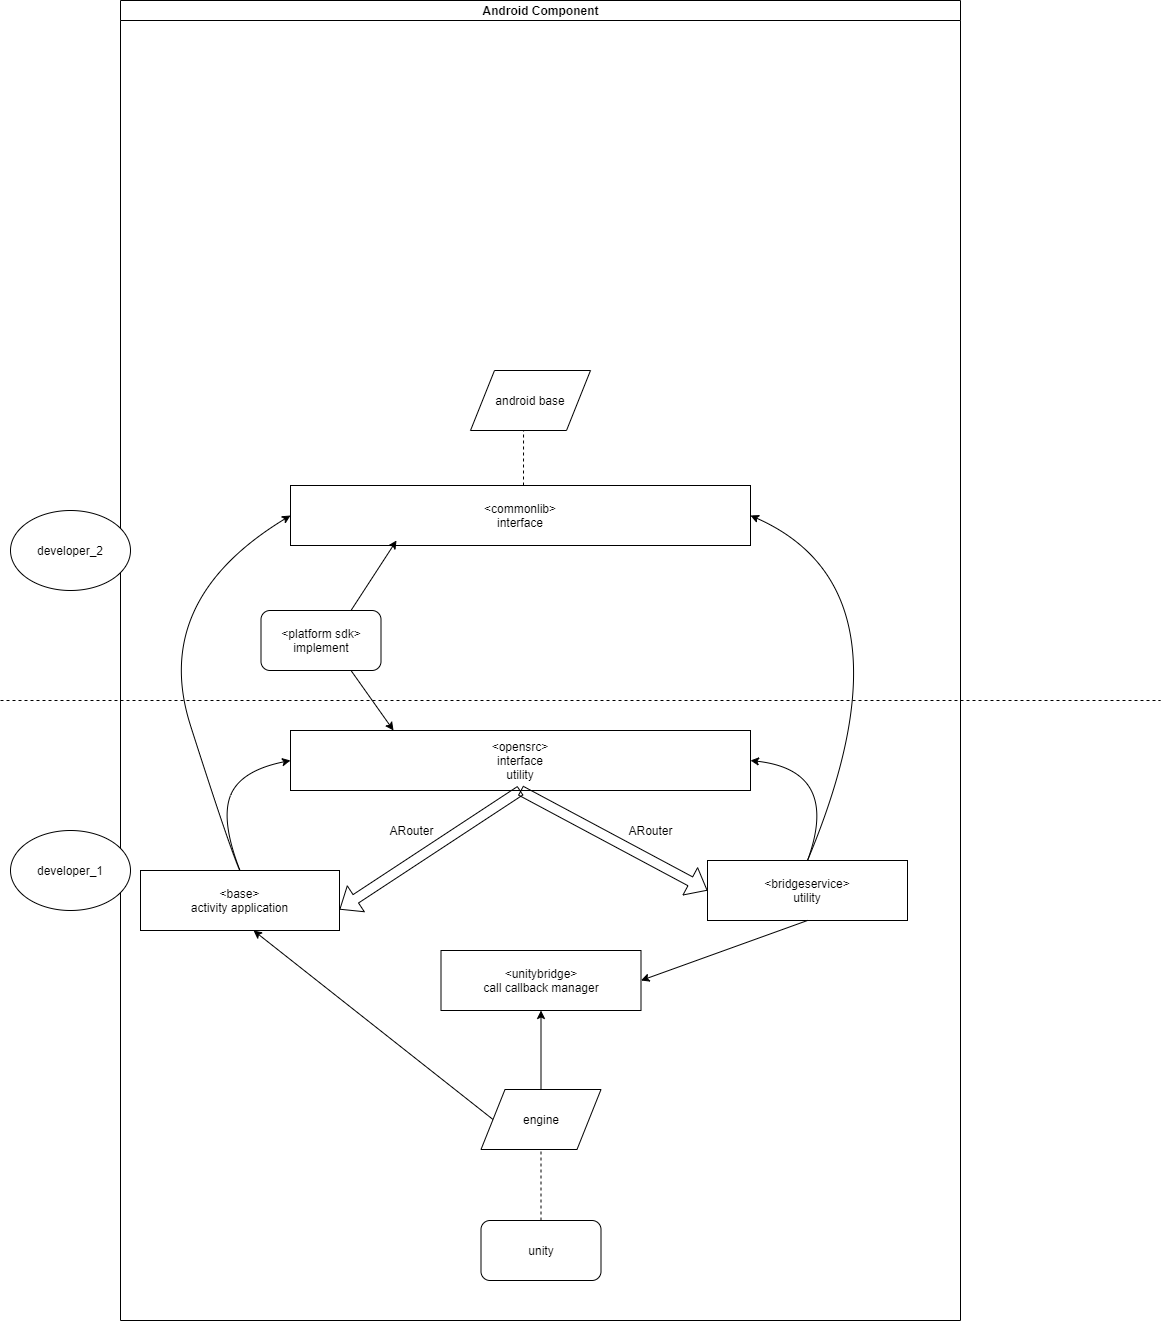

The diagram above was exported from draw.io. Its source (the exported page's mxGraphModel, read from the mxfile embedded in the PNG):
<mxGraphModel dx="2249" dy="822" grid="1" gridSize="10" guides="1" tooltips="1" connect="1" arrows="1" fold="1" page="1" pageScale="1" pageWidth="827" pageHeight="1169" math="0" shadow="0">
  <root>
    <mxCell id="0" />
    <mxCell id="1" parent="0" />
    <mxCell id="dNxyNK7c78bLwvsdeMH5-11" value="Android Component" style="swimlane;html=1;startSize=20;horizontal=1;containerType=tree;glass=0;" parent="1" vertex="1">
      <mxGeometry x="-320" y="20" width="840" height="1320" as="geometry">
        <mxRectangle x="40" y="80" width="80" height="20" as="alternateBounds" />
      </mxGeometry>
    </mxCell>
    <mxCell id="UkK_Nt3o03vyfX5AQDvc-1" value="&lt;font style=&quot;font-size: 12px&quot;&gt;&amp;lt;base&amp;gt;&lt;br&gt;activity application&lt;br&gt;&lt;/font&gt;" style="rounded=0;whiteSpace=wrap;html=1;" vertex="1" parent="dNxyNK7c78bLwvsdeMH5-11">
      <mxGeometry x="20" y="870" width="199" height="60" as="geometry" />
    </mxCell>
    <mxCell id="UkK_Nt3o03vyfX5AQDvc-2" value="&amp;lt;opensrc&amp;gt;&lt;br&gt;interface&lt;br&gt;utility" style="rounded=0;whiteSpace=wrap;html=1;" vertex="1" parent="dNxyNK7c78bLwvsdeMH5-11">
      <mxGeometry x="170" y="730" width="460" height="60" as="geometry" />
    </mxCell>
    <mxCell id="UkK_Nt3o03vyfX5AQDvc-3" value="&amp;lt;commonlib&amp;gt;&lt;br&gt;interface" style="rounded=0;whiteSpace=wrap;html=1;" vertex="1" parent="dNxyNK7c78bLwvsdeMH5-11">
      <mxGeometry x="170" y="485" width="460" height="60" as="geometry" />
    </mxCell>
    <mxCell id="UkK_Nt3o03vyfX5AQDvc-11" value="&amp;lt;unitybridge&amp;gt;&lt;br&gt;call callback manager" style="rounded=0;whiteSpace=wrap;html=1;" vertex="1" parent="dNxyNK7c78bLwvsdeMH5-11">
      <mxGeometry x="320.5" y="950" width="200" height="60" as="geometry" />
    </mxCell>
    <mxCell id="UkK_Nt3o03vyfX5AQDvc-21" value="" style="endArrow=classic;html=1;entryX=0.568;entryY=1;entryDx=0;entryDy=0;exitX=0;exitY=0.5;exitDx=0;exitDy=0;entryPerimeter=0;" edge="1" parent="dNxyNK7c78bLwvsdeMH5-11" source="UkK_Nt3o03vyfX5AQDvc-23" target="UkK_Nt3o03vyfX5AQDvc-1">
      <mxGeometry width="50" height="50" relative="1" as="geometry">
        <mxPoint x="370" y="990" as="sourcePoint" />
        <mxPoint x="381" y="890" as="targetPoint" />
      </mxGeometry>
    </mxCell>
    <mxCell id="UkK_Nt3o03vyfX5AQDvc-22" value="android base" style="shape=parallelogram;perimeter=parallelogramPerimeter;whiteSpace=wrap;html=1;" vertex="1" parent="dNxyNK7c78bLwvsdeMH5-11">
      <mxGeometry x="350" y="370" width="120" height="60" as="geometry" />
    </mxCell>
    <mxCell id="UkK_Nt3o03vyfX5AQDvc-23" value="engine" style="shape=parallelogram;perimeter=parallelogramPerimeter;whiteSpace=wrap;html=1;" vertex="1" parent="dNxyNK7c78bLwvsdeMH5-11">
      <mxGeometry x="360.5" y="1089" width="120" height="60" as="geometry" />
    </mxCell>
    <mxCell id="UkK_Nt3o03vyfX5AQDvc-28" value="&amp;lt;platform sdk&amp;gt; implement" style="rounded=1;whiteSpace=wrap;html=1;" vertex="1" parent="dNxyNK7c78bLwvsdeMH5-11">
      <mxGeometry x="140.5" y="610" width="120" height="60" as="geometry" />
    </mxCell>
    <mxCell id="UkK_Nt3o03vyfX5AQDvc-30" value="" style="curved=1;endArrow=classic;html=1;exitX=0.5;exitY=0;exitDx=0;exitDy=0;entryX=0;entryY=0.5;entryDx=0;entryDy=0;" edge="1" parent="dNxyNK7c78bLwvsdeMH5-11" source="UkK_Nt3o03vyfX5AQDvc-1" target="UkK_Nt3o03vyfX5AQDvc-2">
      <mxGeometry width="50" height="50" relative="1" as="geometry">
        <mxPoint x="90" y="770" as="sourcePoint" />
        <mxPoint x="140" y="720" as="targetPoint" />
        <Array as="points">
          <mxPoint x="100" y="820" />
          <mxPoint x="120" y="770" />
        </Array>
      </mxGeometry>
    </mxCell>
    <mxCell id="UkK_Nt3o03vyfX5AQDvc-32" value="" style="curved=1;endArrow=classic;html=1;exitX=0.5;exitY=0;exitDx=0;exitDy=0;entryX=0;entryY=0.5;entryDx=0;entryDy=0;" edge="1" parent="dNxyNK7c78bLwvsdeMH5-11" source="UkK_Nt3o03vyfX5AQDvc-1" target="UkK_Nt3o03vyfX5AQDvc-3">
      <mxGeometry width="50" height="50" relative="1" as="geometry">
        <mxPoint x="90" y="770" as="sourcePoint" />
        <mxPoint x="140" y="720" as="targetPoint" />
        <Array as="points">
          <mxPoint x="110" y="850" />
          <mxPoint x="30" y="600" />
        </Array>
      </mxGeometry>
    </mxCell>
    <mxCell id="UkK_Nt3o03vyfX5AQDvc-33" value="" style="endArrow=classic;html=1;entryX=0.5;entryY=1;entryDx=0;entryDy=0;exitX=0.5;exitY=0;exitDx=0;exitDy=0;" edge="1" parent="dNxyNK7c78bLwvsdeMH5-11" source="UkK_Nt3o03vyfX5AQDvc-23" target="UkK_Nt3o03vyfX5AQDvc-11">
      <mxGeometry width="50" height="50" relative="1" as="geometry">
        <mxPoint x="367" y="1020" as="sourcePoint" />
        <mxPoint x="417" y="970" as="targetPoint" />
      </mxGeometry>
    </mxCell>
    <mxCell id="UkK_Nt3o03vyfX5AQDvc-12" value="&amp;lt;bridgeservice&amp;gt;&lt;br&gt;utility" style="rounded=0;whiteSpace=wrap;html=1;" vertex="1" parent="dNxyNK7c78bLwvsdeMH5-11">
      <mxGeometry x="587" y="860" width="200" height="60" as="geometry" />
    </mxCell>
    <mxCell id="UkK_Nt3o03vyfX5AQDvc-36" value="" style="curved=1;endArrow=classic;html=1;entryX=1;entryY=0.5;entryDx=0;entryDy=0;exitX=0.5;exitY=0;exitDx=0;exitDy=0;" edge="1" parent="dNxyNK7c78bLwvsdeMH5-11" source="UkK_Nt3o03vyfX5AQDvc-12" target="UkK_Nt3o03vyfX5AQDvc-3">
      <mxGeometry width="50" height="50" relative="1" as="geometry">
        <mxPoint x="600" y="830" as="sourcePoint" />
        <mxPoint x="650" y="780" as="targetPoint" />
        <Array as="points">
          <mxPoint x="800" y="590" />
        </Array>
      </mxGeometry>
    </mxCell>
    <mxCell id="UkK_Nt3o03vyfX5AQDvc-20" value="" style="endArrow=classic;html=1;exitX=0.5;exitY=1;exitDx=0;exitDy=0;entryX=1;entryY=0.5;entryDx=0;entryDy=0;" edge="1" parent="dNxyNK7c78bLwvsdeMH5-11" source="UkK_Nt3o03vyfX5AQDvc-12" target="UkK_Nt3o03vyfX5AQDvc-11">
      <mxGeometry width="50" height="50" relative="1" as="geometry">
        <mxPoint x="331" y="830" as="sourcePoint" />
        <mxPoint x="500" y="900" as="targetPoint" />
      </mxGeometry>
    </mxCell>
    <mxCell id="UkK_Nt3o03vyfX5AQDvc-35" value="" style="curved=1;endArrow=classic;html=1;exitX=0.5;exitY=0;exitDx=0;exitDy=0;entryX=1;entryY=0.5;entryDx=0;entryDy=0;" edge="1" parent="dNxyNK7c78bLwvsdeMH5-11" source="UkK_Nt3o03vyfX5AQDvc-12" target="UkK_Nt3o03vyfX5AQDvc-2">
      <mxGeometry width="50" height="50" relative="1" as="geometry">
        <mxPoint x="600" y="830" as="sourcePoint" />
        <mxPoint x="947" y="720" as="targetPoint" />
        <Array as="points">
          <mxPoint x="720" y="770" />
        </Array>
      </mxGeometry>
    </mxCell>
    <mxCell id="UkK_Nt3o03vyfX5AQDvc-39" value="" style="shape=flexArrow;endArrow=classic;html=1;entryX=1;entryY=0.65;entryDx=0;entryDy=0;exitX=0.5;exitY=1;exitDx=0;exitDy=0;entryPerimeter=0;" edge="1" parent="dNxyNK7c78bLwvsdeMH5-11" source="UkK_Nt3o03vyfX5AQDvc-2" target="UkK_Nt3o03vyfX5AQDvc-1">
      <mxGeometry width="50" height="50" relative="1" as="geometry">
        <mxPoint x="430" y="790" as="sourcePoint" />
        <mxPoint x="480" y="740" as="targetPoint" />
      </mxGeometry>
    </mxCell>
    <mxCell id="UkK_Nt3o03vyfX5AQDvc-40" value="" style="shape=flexArrow;endArrow=classic;html=1;exitX=0.5;exitY=1;exitDx=0;exitDy=0;entryX=0;entryY=0.5;entryDx=0;entryDy=0;" edge="1" parent="dNxyNK7c78bLwvsdeMH5-11" source="UkK_Nt3o03vyfX5AQDvc-2" target="UkK_Nt3o03vyfX5AQDvc-12">
      <mxGeometry width="50" height="50" relative="1" as="geometry">
        <mxPoint x="430" y="790" as="sourcePoint" />
        <mxPoint x="480" y="740" as="targetPoint" />
      </mxGeometry>
    </mxCell>
    <mxCell id="UkK_Nt3o03vyfX5AQDvc-41" value="ARouter" style="text;html=1;align=center;verticalAlign=middle;resizable=0;points=[];autosize=1;" vertex="1" parent="dNxyNK7c78bLwvsdeMH5-11">
      <mxGeometry x="500" y="820" width="60" height="20" as="geometry" />
    </mxCell>
    <mxCell id="UkK_Nt3o03vyfX5AQDvc-42" value="ARouter" style="text;html=1;align=center;verticalAlign=middle;resizable=0;points=[];autosize=1;" vertex="1" parent="dNxyNK7c78bLwvsdeMH5-11">
      <mxGeometry x="260.5" y="820" width="60" height="20" as="geometry" />
    </mxCell>
    <mxCell id="UkK_Nt3o03vyfX5AQDvc-43" value="" style="endArrow=classic;html=1;exitX=0.75;exitY=0;exitDx=0;exitDy=0;" edge="1" parent="dNxyNK7c78bLwvsdeMH5-11" source="UkK_Nt3o03vyfX5AQDvc-28">
      <mxGeometry width="50" height="50" relative="1" as="geometry">
        <mxPoint x="226" y="590" as="sourcePoint" />
        <mxPoint x="276" y="540" as="targetPoint" />
      </mxGeometry>
    </mxCell>
    <mxCell id="UkK_Nt3o03vyfX5AQDvc-44" value="" style="endArrow=classic;html=1;exitX=0.75;exitY=1;exitDx=0;exitDy=0;entryX=0.224;entryY=0;entryDx=0;entryDy=0;entryPerimeter=0;" edge="1" parent="dNxyNK7c78bLwvsdeMH5-11" source="UkK_Nt3o03vyfX5AQDvc-28" target="UkK_Nt3o03vyfX5AQDvc-2">
      <mxGeometry width="50" height="50" relative="1" as="geometry">
        <mxPoint x="240" y="700" as="sourcePoint" />
        <mxPoint x="290" y="650" as="targetPoint" />
      </mxGeometry>
    </mxCell>
    <mxCell id="UkK_Nt3o03vyfX5AQDvc-45" value="" style="endArrow=none;dashed=1;html=1;" edge="1" parent="dNxyNK7c78bLwvsdeMH5-11">
      <mxGeometry width="50" height="50" relative="1" as="geometry">
        <mxPoint x="-120" y="700" as="sourcePoint" />
        <mxPoint x="1040" y="700" as="targetPoint" />
      </mxGeometry>
    </mxCell>
    <mxCell id="UkK_Nt3o03vyfX5AQDvc-26" value="unity" style="rounded=1;whiteSpace=wrap;html=1;" vertex="1" parent="dNxyNK7c78bLwvsdeMH5-11">
      <mxGeometry x="360.5" y="1220" width="120" height="60" as="geometry" />
    </mxCell>
    <mxCell id="UkK_Nt3o03vyfX5AQDvc-25" value="" style="endArrow=none;dashed=1;html=1;entryX=0.5;entryY=1;entryDx=0;entryDy=0;exitX=0.5;exitY=0;exitDx=0;exitDy=0;" edge="1" parent="dNxyNK7c78bLwvsdeMH5-11" source="UkK_Nt3o03vyfX5AQDvc-26" target="UkK_Nt3o03vyfX5AQDvc-23">
      <mxGeometry width="50" height="50" relative="1" as="geometry">
        <mxPoint x="144" y="1090" as="sourcePoint" />
        <mxPoint x="354" y="990" as="targetPoint" />
      </mxGeometry>
    </mxCell>
    <mxCell id="UkK_Nt3o03vyfX5AQDvc-46" value="" style="endArrow=none;dashed=1;html=1;entryX=0.442;entryY=1;entryDx=0;entryDy=0;entryPerimeter=0;" edge="1" parent="dNxyNK7c78bLwvsdeMH5-11" target="UkK_Nt3o03vyfX5AQDvc-22">
      <mxGeometry width="50" height="50" relative="1" as="geometry">
        <mxPoint x="403" y="485" as="sourcePoint" />
        <mxPoint x="480" y="540" as="targetPoint" />
      </mxGeometry>
    </mxCell>
    <mxCell id="UkK_Nt3o03vyfX5AQDvc-17" value="developer_2" style="ellipse;whiteSpace=wrap;html=1;" vertex="1" parent="1">
      <mxGeometry x="-430" y="530" width="120" height="80" as="geometry" />
    </mxCell>
    <mxCell id="UkK_Nt3o03vyfX5AQDvc-16" value="developer_1" style="ellipse;whiteSpace=wrap;html=1;" vertex="1" parent="1">
      <mxGeometry x="-430" y="850" width="120" height="80" as="geometry" />
    </mxCell>
  </root>
</mxGraphModel>